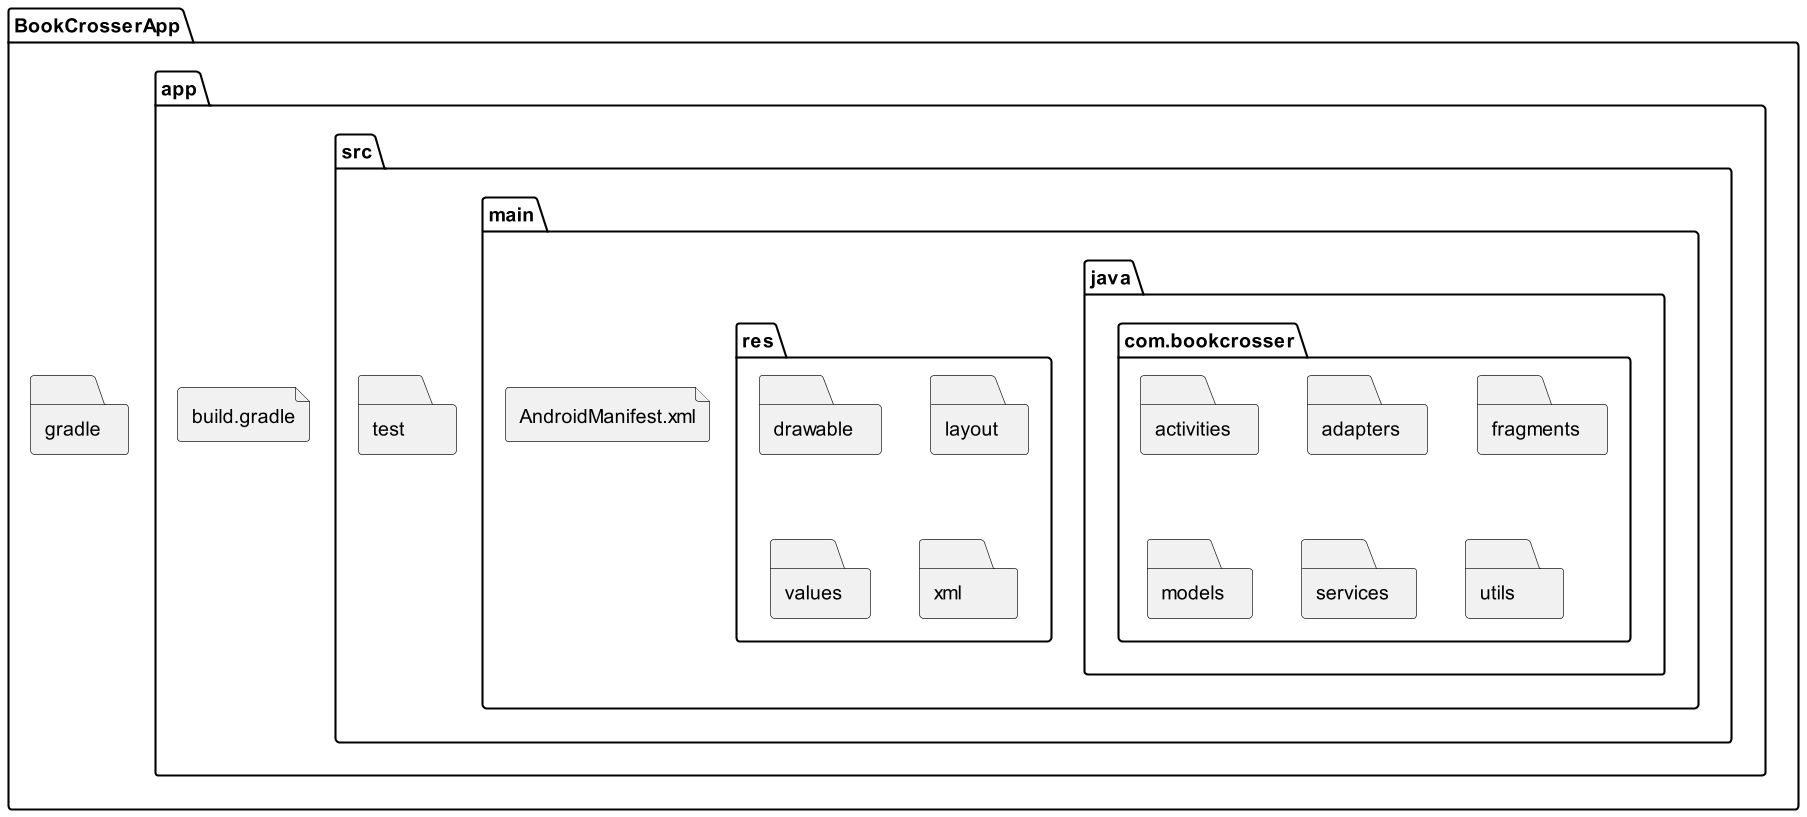

The diagram above was rendered by PlantUML. Its source (embedded in the PNG):
@startuml
skinparam packageStyle folder

folder "BookCrosserApp" {
    folder "app" {
        folder "src" {
            folder "main" {
                folder "java" {
                    folder "com.bookcrosser" {
                        folder "activities"
                        folder "adapters"
                        folder "fragments"
                        folder "models"
                        folder "services"
                        folder "utils"
                    }
                }
                folder "res" {
                    folder "drawable"
                    folder "layout"
                    folder "values"
                    folder "xml"
                }
                file "AndroidManifest.xml"
            }
            folder "test"
        }
        file "build.gradle"
    }
    folder "gradle"
    file "build.gradle"
}
@enduml